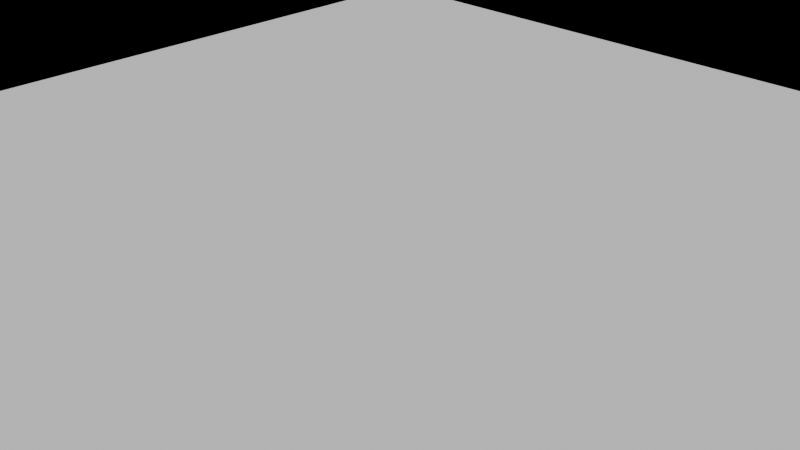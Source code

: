 # Source: shot.blend  (saved by Blender 4.5.92; exported with 4.5.12 LTS)
import bpy
from mathutils import Matrix  # noqa: F401  (used for matrix-valued properties, if any)

bpy.ops.wm.read_factory_settings(use_empty=True)
scene = bpy.context.scene
scene.name = 'Scene'
col_set = bpy.data.collections.new('Set')  # instanced only; not linked into the scene

# ---- cameras
cam_camera = bpy.data.cameras.new('Camera')

# ---- lights
light_sun = bpy.data.lights.new('Sun', 'SUN')
light_sun.energy = 3.0

# ---- meshes
me_floor = bpy.data.meshes.new('Floor')
me_floor.from_pydata([(-6.0, -6.0, 0.0), (6.0, -6.0, 0.0), (6.0, 6.0, 0.0), (-6.0, 6.0, 0.0)], [], [(0, 1, 2, 3)])
me_floor.update()

# ---- objects
ob_floor = bpy.data.objects.new('Floor', me_floor)
ob_camera = bpy.data.objects.new('Camera', cam_camera)
ob_sun = bpy.data.objects.new('Sun', light_sun)
ob_set = bpy.data.objects.new('Set', None)

# ---- transforms, parenting, visibility, modifiers, constraints
ob_floor.location = (0.0, 0.0, 0.0)
ob_camera.location = (6.0, -6.0, 4.5)
ob_camera.rotation_euler = (1.1, 0.0, 0.785)
ob_sun.location = (0.0, 0.0, 0.0)
ob_sun.rotation_euler = (0.6, 0.2, 0.4)
ob_set.location = (0.0, 0.0, 0.0)
ob_set.instance_type = 'COLLECTION'
ob_set.instance_collection = col_set

# ---- collection membership
scene.collection.objects.link(ob_floor)
scene.collection.objects.link(ob_camera)
scene.collection.objects.link(ob_sun)
scene.collection.objects.link(ob_set)

# ---- scene / render settings (as saved in the file)
scene.camera = ob_camera
scene.frame_start = 1; scene.frame_end = 1; scene.frame_set(1)
scene.render.engine = 'CYCLES'
scene.render.resolution_x = 640
scene.render.resolution_y = 360
scene.cycles.samples = 16
bpy.context.view_layer.update()
